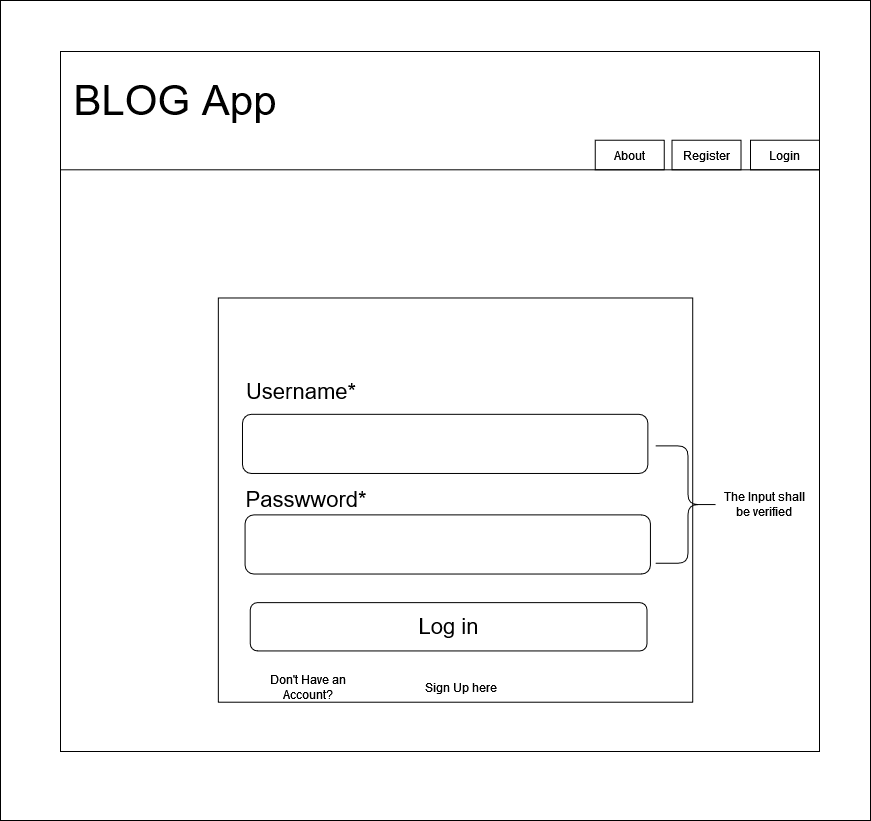

The diagram above was exported from draw.io. Its source (the exported page's mxGraphModel, read from the mxfile embedded in the PNG):
<mxGraphModel dx="2868" dy="2194" grid="1" gridSize="10" guides="1" tooltips="1" connect="1" arrows="1" fold="1" page="1" pageScale="1" pageWidth="1100" pageHeight="850" math="0" shadow="0">
  <root>
    <mxCell id="0" />
    <mxCell id="1" parent="0" />
    <mxCell id="VkIEqvp8qpKkl-Wa3ezj-2" value="" style="rounded=0;whiteSpace=wrap;html=1;" parent="1" vertex="1">
      <mxGeometry x="60" y="-270" width="870" height="820" as="geometry" />
    </mxCell>
    <mxCell id="VkIEqvp8qpKkl-Wa3ezj-1" value="" style="group;strokeColor=default;" parent="1" connectable="0" vertex="1">
      <mxGeometry x="120" y="-219" width="759" height="700" as="geometry" />
    </mxCell>
    <mxCell id="Md2aebyEEh_L9OE54f0H-10" value="&lt;font style=&quot;font-size: 22px;&quot;&gt;Sign In&lt;/font&gt;" style="text;html=1;strokeColor=none;fillColor=none;align=center;verticalAlign=middle;whiteSpace=wrap;rounded=0;" parent="VkIEqvp8qpKkl-Wa3ezj-1" vertex="1">
      <mxGeometry x="336.375" y="266.19718309859155" width="94.875" height="29.577464788732396" as="geometry" />
    </mxCell>
    <mxCell id="Md2aebyEEh_L9OE54f0H-1" value="" style="rounded=0;whiteSpace=wrap;html=1;" parent="VkIEqvp8qpKkl-Wa3ezj-1" vertex="1">
      <mxGeometry width="759" height="700" as="geometry" />
    </mxCell>
    <mxCell id="Md2aebyEEh_L9OE54f0H-2" value="" style="rounded=0;whiteSpace=wrap;html=1;" parent="VkIEqvp8qpKkl-Wa3ezj-1" vertex="1">
      <mxGeometry width="759" height="118.31" as="geometry" />
    </mxCell>
    <mxCell id="Md2aebyEEh_L9OE54f0H-4" value="About" style="text;html=1;strokeColor=default;fillColor=none;align=center;verticalAlign=middle;whiteSpace=wrap;rounded=0;" parent="VkIEqvp8qpKkl-Wa3ezj-1" vertex="1">
      <mxGeometry x="534.75" y="88.73239436619718" width="69" height="29.577464788732396" as="geometry" />
    </mxCell>
    <mxCell id="Md2aebyEEh_L9OE54f0H-5" value="Login" style="text;html=1;strokeColor=default;fillColor=none;align=center;verticalAlign=middle;whiteSpace=wrap;rounded=0;" parent="VkIEqvp8qpKkl-Wa3ezj-1" vertex="1">
      <mxGeometry x="690" y="88.73239436619718" width="69" height="29.577464788732396" as="geometry" />
    </mxCell>
    <mxCell id="Md2aebyEEh_L9OE54f0H-7" value="&lt;font style=&quot;font-size: 42px;&quot;&gt;BLOG App&lt;/font&gt;" style="text;html=1;strokeColor=none;fillColor=none;align=center;verticalAlign=middle;whiteSpace=wrap;rounded=0;" parent="VkIEqvp8qpKkl-Wa3ezj-1" vertex="1">
      <mxGeometry y="19" width="230" height="59.15" as="geometry" />
    </mxCell>
    <mxCell id="Md2aebyEEh_L9OE54f0H-8" value="" style="rounded=0;whiteSpace=wrap;html=1;" parent="VkIEqvp8qpKkl-Wa3ezj-1" vertex="1">
      <mxGeometry x="157.83749999999998" y="246.47887323943664" width="474.375" height="404.2253521126761" as="geometry" />
    </mxCell>
    <mxCell id="Md2aebyEEh_L9OE54f0H-9" value="Register" style="text;html=1;strokeColor=default;fillColor=none;align=center;verticalAlign=middle;whiteSpace=wrap;rounded=0;" parent="VkIEqvp8qpKkl-Wa3ezj-1" vertex="1">
      <mxGeometry x="611.5124999999999" y="88.73239436619718" width="69" height="29.577464788732396" as="geometry" />
    </mxCell>
    <mxCell id="Md2aebyEEh_L9OE54f0H-13" value="" style="rounded=1;whiteSpace=wrap;html=1;" parent="VkIEqvp8qpKkl-Wa3ezj-1" vertex="1">
      <mxGeometry x="184.575" y="463.38028169014086" width="405.37499999999994" height="59.15492957746479" as="geometry" />
    </mxCell>
    <mxCell id="Md2aebyEEh_L9OE54f0H-14" value="" style="rounded=1;whiteSpace=wrap;html=1;" parent="VkIEqvp8qpKkl-Wa3ezj-1" vertex="1">
      <mxGeometry x="181.9875" y="362.8169014084507" width="405.37499999999994" height="59.15492957746479" as="geometry" />
    </mxCell>
    <mxCell id="Md2aebyEEh_L9OE54f0H-15" value="&lt;font style=&quot;font-size: 22px;&quot;&gt;Username*&lt;/font&gt;" style="text;html=1;strokeColor=none;fillColor=none;align=center;verticalAlign=middle;whiteSpace=wrap;rounded=0;" parent="VkIEqvp8qpKkl-Wa3ezj-1" vertex="1">
      <mxGeometry x="214.7625" y="325.3521126760563" width="51.75" height="29.577464788732396" as="geometry" />
    </mxCell>
    <mxCell id="Md2aebyEEh_L9OE54f0H-16" value="&lt;font style=&quot;font-size: 22px;&quot;&gt;Passwword*&lt;/font&gt;" style="text;html=1;strokeColor=none;fillColor=none;align=center;verticalAlign=middle;whiteSpace=wrap;rounded=0;" parent="VkIEqvp8qpKkl-Wa3ezj-1" vertex="1">
      <mxGeometry x="219.9375" y="432.8169014084507" width="51.75" height="29.577464788732396" as="geometry" />
    </mxCell>
    <mxCell id="Md2aebyEEh_L9OE54f0H-17" value="&lt;font style=&quot;font-size: 22px;&quot;&gt;Log in&lt;/font&gt;" style="text;html=1;strokeColor=default;fillColor=none;align=center;verticalAlign=middle;whiteSpace=wrap;rounded=1;glass=0;" parent="VkIEqvp8qpKkl-Wa3ezj-1" vertex="1">
      <mxGeometry x="189.75" y="551.1267605633803" width="396.75" height="48.309859154929576" as="geometry" />
    </mxCell>
    <mxCell id="Md2aebyEEh_L9OE54f0H-18" value="Don't Have an Account?" style="text;html=1;strokeColor=none;fillColor=none;align=center;verticalAlign=middle;whiteSpace=wrap;rounded=0;" parent="VkIEqvp8qpKkl-Wa3ezj-1" vertex="1">
      <mxGeometry x="184.575" y="621.1267605633803" width="125.925" height="29.577464788732396" as="geometry" />
    </mxCell>
    <mxCell id="Md2aebyEEh_L9OE54f0H-19" value="Sign Up here" style="text;html=1;strokeColor=none;fillColor=none;align=center;verticalAlign=middle;whiteSpace=wrap;rounded=0;" parent="VkIEqvp8qpKkl-Wa3ezj-1" vertex="1">
      <mxGeometry x="338.09999999999997" y="621.1267605633803" width="125.925" height="29.577464788732396" as="geometry" />
    </mxCell>
    <mxCell id="Md2aebyEEh_L9OE54f0H-21" value="The Input shall be verified " style="text;html=1;strokeColor=none;fillColor=none;align=center;verticalAlign=middle;whiteSpace=wrap;rounded=0;" parent="VkIEqvp8qpKkl-Wa3ezj-1" vertex="1">
      <mxGeometry x="655.5" y="438.23943661971833" width="98.325" height="29.577464788732396" as="geometry" />
    </mxCell>
    <mxCell id="Md2aebyEEh_L9OE54f0H-25" value="" style="shape=curlyBracket;whiteSpace=wrap;html=1;rounded=1;flipH=1;labelPosition=right;verticalLabelPosition=middle;align=left;verticalAlign=middle;" parent="VkIEqvp8qpKkl-Wa3ezj-1" vertex="1">
      <mxGeometry x="595.125" y="394.3661971830986" width="64.68749999999999" height="117.32394366197184" as="geometry" />
    </mxCell>
  </root>
</mxGraphModel>